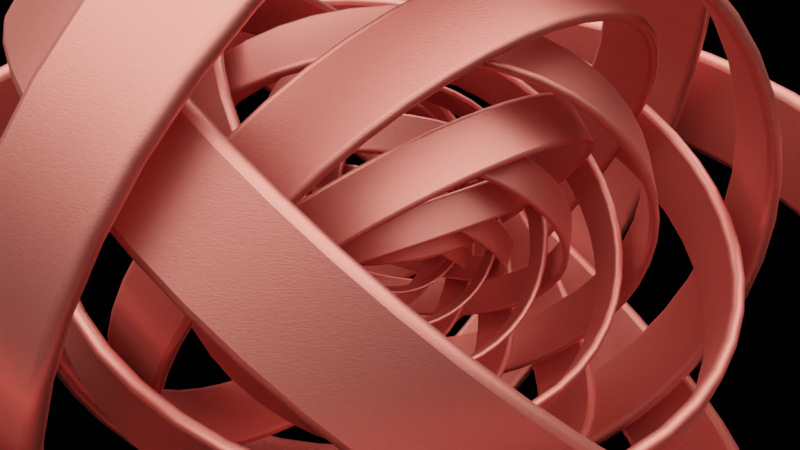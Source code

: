 # Source: Crazy.blend  (saved by Blender 2.81.16; exported with 4.5.12 LTS)
import bpy
from mathutils import Matrix  # noqa: F401  (used for matrix-valued properties, if any)

bpy.ops.wm.read_factory_settings(use_empty=True)
scene = bpy.context.scene
scene.name = 'Scene'

# ---- collections
col_collection = bpy.data.collections.new('Collection'); scene.collection.children.link(col_collection)

# ---- materials (node trees are filled in below, after node groups)
mat_material_001 = bpy.data.materials.new('Material.001')
mat_material_001.use_transparent_shadow = False

# ---- material node trees
mat_material_001.use_nodes = True; mat_material_001.node_tree.nodes.clear()
_N = mat_material_001.node_tree.nodes; _L = mat_material_001.node_tree.links
n0 = _N.new('ShaderNodeBsdfPrincipled'); n0.name = 'Principled BSDF'; n0.location = (16, 384)
n0.distribution = 'GGX'
n0.subsurface_method = 'BURLEY'
n0.inputs[0].default_value = (0.8, 0.2936, 0.2821, 1.0)
n0.inputs[1].default_value = 1.0
n0.inputs[3].default_value = 1.45
n0.inputs[27].default_value = (0.0, 0.0, 0.0, 1.0)
n0.inputs[28].default_value = 1.0
n1 = _N.new('ShaderNodeOutputMaterial'); n1.name = 'Material Output'; n1.location = (306, 346)
n2 = _N.new('ShaderNodeBump'); n2.name = 'Bump'; n2.location = (-164, -56)
n2.inputs[0].default_value = 0.03333
n2.inputs[1].default_value = 1.0
n2.inputs[2].default_value = 1.0
n3 = _N.new('ShaderNodeTexNoise'); n3.name = 'Noise Texture'; n3.location = (-358, -27)
n3.inputs[2].default_value = 26.5
n3.inputs[3].default_value = 13.2
_L.new(n0.outputs[0], n1.inputs[0])
_L.new(n2.outputs[0], n0.inputs[5])
_L.new(n3.outputs[1], n2.inputs[3])
n1.is_active_output = True

# ---- world
world_world = bpy.data.worlds.new('World'); scene.world = world_world
world_world.use_nodes = True; world_world.node_tree.nodes.clear()
_N = world_world.node_tree.nodes; _L = world_world.node_tree.links
n0 = _N.new('ShaderNodeOutputWorld'); n0.name = 'World Output'; n0.location = (300, 300)
n1 = _N.new('ShaderNodeBackground'); n1.name = 'Background'; n1.location = (10, 300)
n1.inputs[0].default_value = (0.0, 0.0, 0.0, 1.0)
_L.new(n1.outputs[0], n0.inputs[0])
n0.is_active_output = True
world_world.color = (0.05088, 0.05088, 0.05088)
world_world.use_sun_shadow = False
world_world.sun_shadow_jitter_overblur = 0.0

# ---- cameras
cam_camera_001 = bpy.data.cameras.new('Camera.001')

# ---- lights
light_sun_001 = bpy.data.lights.new('Sun.001', 'SUN')
light_sun_001.color = (1.0, 0.6692, 0.5542)
light_sun_001.transmission_factor = 0.0
light_sun_001.angle = 2.077
light_sun_001.energy = 9.08
light_sun_001.shadow_soft_size = 0.125

# ---- meshes
me_beziercircle = bpy.data.meshes.new('BezierCircle')
me_beziercircle.from_pydata([(-7.451e-09, -0.98, -0.11), (-1.118e-08, -0.9827, -0.12), (-3.725e-09, -0.99, -0.1273), (0.0, -1.0, -0.13), (7.451e-09, -1.01, -0.1273), (9.313e-09, -1.017, -0.12), (9.313e-09, -1.02, -0.11), (-0.133, -0.971, -0.11), (-0.1333, -0.9737, -0.12), (-0.1343, -0.981, -0.1273), (-0.1357, -0.9909, -0.13), (-0.137, -1.001, -0.1273), (-0.138, -1.008, -0.12), (-0.1383, -1.011, -0.11), (-0.2605, -0.945, -0.11), (-0.2612, -0.9476, -0.12), (-0.2631, -0.9546, -0.1273), (-0.2658, -0.9643, -0.13), (-0.2684, -0.9739, -0.1273), (-0.2704, -0.981, -0.12), (-0.2711, -0.9836, -0.11), (-0.3814, -0.903, -0.11), (-0.3824, -0.9054, -0.12), (-0.3853, -0.9122, -0.1273), (-0.3892, -0.9214, -0.13), (-0.3931, -0.9306, -0.1273), (-0.3959, -0.9373, -0.12), (-0.397, -0.9398, -0.11), (-0.4945, -0.8462, -0.11), (-0.4959, -0.8485, -0.12), (-0.4996, -0.8548, -0.1273), (-0.5046, -0.8634, -0.13), (-0.5097, -0.8721, -0.1273), (-0.5134, -0.8784, -0.12), (-0.5148, -0.8807, -0.11), (-0.5988, -0.7758, -0.11), (-0.6004, -0.7779, -0.12), (-0.6049, -0.7837, -0.1273), (-0.611, -0.7916, -0.13), (-0.6171, -0.7995, -0.1273), (-0.6216, -0.8053, -0.12), (-0.6232, -0.8074, -0.11), (-0.6929, -0.6929, -0.11), (-0.6948, -0.6948, -0.12), (-0.7, -0.7, -0.1273), (-0.707, -0.707, -0.13), (-0.7141, -0.7141, -0.1273), (-0.7193, -0.7193, -0.12), (-0.7212, -0.7212, -0.11), (-0.7758, -0.5988, -0.11), (-0.7779, -0.6004, -0.12), (-0.7837, -0.6049, -0.1273), (-0.7916, -0.611, -0.13), (-0.7995, -0.6171, -0.1273), (-0.8053, -0.6216, -0.12), (-0.8074, -0.6232, -0.11), (-0.8462, -0.4945, -0.11), (-0.8485, -0.4959, -0.12), (-0.8548, -0.4996, -0.1273), (-0.8634, -0.5046, -0.13), (-0.8721, -0.5097, -0.1273), (-0.8784, -0.5134, -0.12), (-0.8807, -0.5148, -0.11), (-0.903, -0.3814, -0.11), (-0.9054, -0.3824, -0.12), (-0.9122, -0.3853, -0.1273), (-0.9214, -0.3892, -0.13), (-0.9306, -0.3931, -0.1273), (-0.9373, -0.3959, -0.12), (-0.9398, -0.397, -0.11), (-0.945, -0.2605, -0.11), (-0.9476, -0.2612, -0.12), (-0.9546, -0.2631, -0.1273), (-0.9643, -0.2658, -0.13), (-0.9739, -0.2684, -0.1273), (-0.981, -0.2704, -0.12), (-0.9836, -0.2711, -0.11), (-0.971, -0.133, -0.11), (-0.9737, -0.1333, -0.12), (-0.981, -0.1343, -0.1273), (-0.9909, -0.1357, -0.13), (-1.001, -0.137, -0.1273), (-1.008, -0.138, -0.12), (-1.011, -0.1383, -0.11), (-0.98, 0.0, -0.11), (-0.9827, 0.0, -0.12), (-0.99, 0.0, -0.1273), (-1.0, 0.0, -0.13), (-1.01, 0.0, -0.1273), (-1.017, 0.0, -0.12), (-1.02, 0.0, -0.11), (-0.971, 0.133, -0.11), (-0.9737, 0.1333, -0.12), (-0.981, 0.1343, -0.1273), (-0.9909, 0.1357, -0.13), (-1.001, 0.137, -0.1273), (-1.008, 0.138, -0.12), (-1.011, 0.1383, -0.11), (-0.945, 0.2605, -0.11), (-0.9476, 0.2612, -0.12), (-0.9546, 0.2631, -0.1273), (-0.9643, 0.2658, -0.13), (-0.9739, 0.2684, -0.1273), (-0.981, 0.2704, -0.12), (-0.9836, 0.2711, -0.11), (-0.903, 0.3814, -0.11), (-0.9054, 0.3824, -0.12), (-0.9122, 0.3853, -0.1273), (-0.9214, 0.3892, -0.13), (-0.9306, 0.3931, -0.1273), (-0.9373, 0.3959, -0.12), (-0.9398, 0.397, -0.11), (-0.8462, 0.4945, -0.11), (-0.8485, 0.4959, -0.12), (-0.8548, 0.4996, -0.1273), (-0.8634, 0.5046, -0.13), (-0.8721, 0.5097, -0.1273), (-0.8784, 0.5134, -0.12), (-0.8807, 0.5148, -0.11), (-0.7758, 0.5988, -0.11), (-0.7779, 0.6004, -0.12), (-0.7837, 0.6049, -0.1273), (-0.7916, 0.611, -0.13), (-0.7995, 0.6171, -0.1273), (-0.8053, 0.6216, -0.12), (-0.8074, 0.6232, -0.11), (-0.6929, 0.6929, -0.11), (-0.6948, 0.6948, -0.12), (-0.7, 0.7, -0.1273), (-0.707, 0.707, -0.13), (-0.7141, 0.7141, -0.1273), (-0.7193, 0.7193, -0.12), (-0.7212, 0.7212, -0.11), (-0.5988, 0.7758, -0.11), (-0.6004, 0.7779, -0.12), (-0.6049, 0.7837, -0.1273), (-0.611, 0.7916, -0.13), (-0.6171, 0.7995, -0.1273), (-0.6216, 0.8053, -0.12), (-0.6232, 0.8074, -0.11), (-0.4945, 0.8462, -0.11), (-0.4959, 0.8485, -0.12), (-0.4996, 0.8548, -0.1273), (-0.5046, 0.8634, -0.13), (-0.5097, 0.8721, -0.1273), (-0.5134, 0.8784, -0.12), (-0.5148, 0.8807, -0.11), (-0.3814, 0.903, -0.11), (-0.3824, 0.9054, -0.12), (-0.3853, 0.9122, -0.1273), (-0.3892, 0.9214, -0.13), (-0.3931, 0.9306, -0.1273), (-0.3959, 0.9373, -0.12), (-0.397, 0.9398, -0.11), (-0.2605, 0.945, -0.11), (-0.2612, 0.9476, -0.12), (-0.2631, 0.9546, -0.1273), (-0.2658, 0.9643, -0.13), (-0.2684, 0.9739, -0.1273), (-0.2704, 0.981, -0.12), (-0.2711, 0.9836, -0.11), (-0.133, 0.971, -0.11), (-0.1333, 0.9737, -0.12), (-0.1343, 0.981, -0.1273), (-0.1357, 0.9909, -0.13), (-0.137, 1.001, -0.1273), (-0.138, 1.008, -0.12), (-0.1383, 1.011, -0.11), (9.313e-09, 0.98, -0.11), (7.451e-09, 0.9827, -0.12), (3.725e-09, 0.99, -0.1273), (0.0, 1.0, -0.13), (-3.725e-09, 1.01, -0.1273), (-7.451e-09, 1.017, -0.12), (-7.451e-09, 1.02, -0.11), (0.133, 0.971, -0.11), (0.1333, 0.9737, -0.12), (0.1343, 0.981, -0.1273), (0.1357, 0.9909, -0.13), (0.137, 1.001, -0.1273), (0.138, 1.008, -0.12), (0.1383, 1.011, -0.11), (0.2605, 0.945, -0.11), (0.2612, 0.9476, -0.12), (0.2631, 0.9546, -0.1273), (0.2658, 0.9643, -0.13), (0.2684, 0.9739, -0.1273), (0.2704, 0.981, -0.12), (0.2711, 0.9836, -0.11), (0.3814, 0.903, -0.11), (0.3824, 0.9054, -0.12), (0.3853, 0.9122, -0.1273), (0.3892, 0.9214, -0.13), (0.3931, 0.9306, -0.1273), (0.3959, 0.9373, -0.12), (0.397, 0.9398, -0.11), (0.4945, 0.8462, -0.11), (0.4959, 0.8485, -0.12), (0.4996, 0.8548, -0.1273), (0.5046, 0.8634, -0.13), (0.5097, 0.8721, -0.1273), (0.5134, 0.8784, -0.12), (0.5148, 0.8807, -0.11), (0.5988, 0.7758, -0.11), (0.6004, 0.7779, -0.12), (0.6049, 0.7837, -0.1273), (0.611, 0.7916, -0.13), (0.6171, 0.7995, -0.1273), (0.6216, 0.8053, -0.12), (0.6232, 0.8074, -0.11), (0.6929, 0.6929, -0.11), (0.6948, 0.6948, -0.12), (0.7, 0.7, -0.1273), (0.707, 0.707, -0.13), (0.7141, 0.7141, -0.1273), (0.7193, 0.7193, -0.12), (0.7212, 0.7212, -0.11), (0.7758, 0.5988, -0.11), (0.7779, 0.6004, -0.12), (0.7837, 0.6049, -0.1273), (0.7916, 0.611, -0.13), (0.7995, 0.6171, -0.1273), (0.8053, 0.6216, -0.12), (0.8074, 0.6232, -0.11), (0.8462, 0.4945, -0.11), (0.8485, 0.4959, -0.12), (0.8548, 0.4996, -0.1273), (0.8634, 0.5046, -0.13), (0.8721, 0.5097, -0.1273), (0.8784, 0.5134, -0.12), (0.8807, 0.5148, -0.11), (0.903, 0.3814, -0.11), (0.9054, 0.3824, -0.12), (0.9122, 0.3853, -0.1273), (0.9214, 0.3892, -0.13), (0.9306, 0.3931, -0.1273), (0.9373, 0.3959, -0.12), (0.9398, 0.397, -0.11), (0.945, 0.2605, -0.11), (0.9476, 0.2612, -0.12), (0.9546, 0.2631, -0.1273), (0.9643, 0.2658, -0.13), (0.9739, 0.2684, -0.1273), (0.981, 0.2704, -0.12), (0.9836, 0.2711, -0.11), (0.971, 0.133, -0.11), (0.9737, 0.1333, -0.12), (0.981, 0.1343, -0.1273), (0.9909, 0.1357, -0.13), (1.001, 0.137, -0.1273), (1.008, 0.138, -0.12), (1.011, 0.1383, -0.11), (0.98, -5.147e-09, -0.11), (0.9827, -1.232e-09, -0.12), (0.99, -7.11e-10, -0.1273), (1.0, 1.252e-15, -0.13), (1.01, 7.11e-10, -0.1273), (1.017, 1.232e-09, -0.12), (1.02, 5.147e-09, -0.11), (0.971, -0.133, -0.11), (0.9737, -0.1333, -0.12), (0.981, -0.1343, -0.1273), (0.9909, -0.1357, -0.13), (1.001, -0.137, -0.1273), (1.008, -0.138, -0.12), (1.011, -0.1383, -0.11), (0.945, -0.2605, -0.11), (0.9476, -0.2612, -0.12), (0.9546, -0.2631, -0.1273), (0.9643, -0.2658, -0.13), (0.9739, -0.2684, -0.1273), (0.981, -0.2704, -0.12), (0.9836, -0.2711, -0.11), (0.903, -0.3814, -0.11), (0.9054, -0.3824, -0.12), (0.9122, -0.3853, -0.1273), (0.9214, -0.3892, -0.13), (0.9306, -0.3931, -0.1273), (0.9373, -0.3959, -0.12), (0.9398, -0.397, -0.11), (0.8462, -0.4945, -0.11), (0.8485, -0.4959, -0.12), (0.8548, -0.4996, -0.1273), (0.8634, -0.5046, -0.13), (0.8721, -0.5097, -0.1273), (0.8784, -0.5134, -0.12), (0.8807, -0.5148, -0.11), (0.7758, -0.5988, -0.11), (0.7779, -0.6004, -0.12), (0.7837, -0.6049, -0.1273), (0.7916, -0.611, -0.13), (0.7995, -0.6171, -0.1273), (0.8053, -0.6216, -0.12), (0.8074, -0.6232, -0.11), (0.6929, -0.6929, -0.11), (0.6948, -0.6948, -0.12), (0.7, -0.7, -0.1273), (0.707, -0.707, -0.13), (0.7141, -0.7141, -0.1273), (0.7193, -0.7193, -0.12), (0.7212, -0.7212, -0.11), (0.5988, -0.7758, -0.11), (0.6004, -0.7779, -0.12), (0.6049, -0.7837, -0.1273), (0.611, -0.7916, -0.13), (0.6171, -0.7995, -0.1273), (0.6216, -0.8053, -0.12), (0.6232, -0.8074, -0.11), (0.4945, -0.8462, -0.11), (0.4959, -0.8485, -0.12), (0.4996, -0.8548, -0.1273), (0.5046, -0.8634, -0.13), (0.5097, -0.8721, -0.1273), (0.5134, -0.8784, -0.12), (0.5148, -0.8807, -0.11), (0.3814, -0.903, -0.11), (0.3824, -0.9054, -0.12), (0.3853, -0.9122, -0.1273), (0.3892, -0.9214, -0.13), (0.3931, -0.9306, -0.1273), (0.3959, -0.9373, -0.12), (0.397, -0.9398, -0.11), (0.2605, -0.945, -0.11), (0.2612, -0.9476, -0.12), (0.2631, -0.9546, -0.1273), (0.2658, -0.9643, -0.13), (0.2684, -0.9739, -0.1273), (0.2704, -0.981, -0.12), (0.2711, -0.9836, -0.11), (0.133, -0.971, -0.11), (0.1333, -0.9737, -0.12), (0.1343, -0.981, -0.1273), (0.1357, -0.9909, -0.13), (0.137, -1.001, -0.1273), (0.138, -1.008, -0.12), (0.1383, -1.011, -0.11), (9.313e-09, -1.02, -0.11), (7.451e-09, -1.02, 0.11), (-0.1383, -1.011, -0.11), (-0.1383, -1.011, 0.11), (-0.2711, -0.9836, -0.11), (-0.2711, -0.9836, 0.11), (-0.397, -0.9398, -0.11), (-0.397, -0.9398, 0.11), (-0.5148, -0.8807, -0.11), (-0.5148, -0.8807, 0.11), (-0.6232, -0.8074, -0.11), (-0.6232, -0.8074, 0.11), (-0.7212, -0.7212, -0.11), (-0.7212, -0.7212, 0.11), (-0.8074, -0.6232, -0.11), (-0.8074, -0.6232, 0.11), (-0.8807, -0.5148, -0.11), (-0.8807, -0.5148, 0.11), (-0.9398, -0.397, -0.11), (-0.9398, -0.397, 0.11), (-0.9836, -0.2711, -0.11), (-0.9836, -0.2711, 0.11), (-1.011, -0.1383, -0.11), (-1.011, -0.1383, 0.11), (-1.02, 0.0, -0.11), (-1.02, 0.0, 0.11), (-1.011, 0.1383, -0.11), (-1.011, 0.1383, 0.11), (-0.9836, 0.2711, -0.11), (-0.9836, 0.2711, 0.11), (-0.9398, 0.397, -0.11), (-0.9398, 0.397, 0.11), (-0.8807, 0.5148, -0.11), (-0.8807, 0.5148, 0.11), (-0.8074, 0.6232, -0.11), (-0.8074, 0.6232, 0.11), (-0.7212, 0.7212, -0.11), (-0.7212, 0.7212, 0.11), (-0.6232, 0.8074, -0.11), (-0.6232, 0.8074, 0.11), (-0.5148, 0.8807, -0.11), (-0.5148, 0.8807, 0.11), (-0.397, 0.9398, -0.11), (-0.397, 0.9398, 0.11), (-0.2711, 0.9836, -0.11), (-0.2711, 0.9836, 0.11), (-0.1383, 1.011, -0.11), (-0.1383, 1.011, 0.11), (-7.451e-09, 1.02, -0.11), (-9.313e-09, 1.02, 0.11), (0.1383, 1.011, -0.11), (0.1383, 1.011, 0.11), (0.2711, 0.9836, -0.11), (0.2711, 0.9836, 0.11), (0.397, 0.9398, -0.11), (0.397, 0.9398, 0.11), (0.5148, 0.8807, -0.11), (0.5148, 0.8807, 0.11), (0.6232, 0.8074, -0.11), (0.6232, 0.8074, 0.11), (0.7212, 0.7212, -0.11), (0.7212, 0.7212, 0.11), (0.8074, 0.6232, -0.11), (0.8074, 0.6232, 0.11), (0.8807, 0.5148, -0.11), (0.8807, 0.5148, 0.11), (0.9398, 0.397, -0.11), (0.9398, 0.397, 0.11), (0.9836, 0.2711, -0.11), (0.9836, 0.2711, 0.11), (1.011, 0.1383, -0.11), (1.011, 0.1383, 0.11), (1.02, 5.147e-09, -0.11), (1.02, 5.147e-09, 0.11), (1.011, -0.1383, -0.11), (1.011, -0.1383, 0.11), (0.9836, -0.2711, -0.11), (0.9836, -0.2711, 0.11), (0.9398, -0.397, -0.11), (0.9398, -0.397, 0.11), (0.8807, -0.5148, -0.11), (0.8807, -0.5148, 0.11), (0.8074, -0.6232, -0.11), (0.8074, -0.6232, 0.11), (0.7212, -0.7212, -0.11), (0.7212, -0.7212, 0.11), (0.6232, -0.8074, -0.11), (0.6232, -0.8074, 0.11), (0.5148, -0.8807, -0.11), (0.5148, -0.8807, 0.11), (0.397, -0.9398, -0.11), (0.397, -0.9398, 0.11), (0.2711, -0.9836, -0.11), (0.2711, -0.9836, 0.11), (0.1383, -1.011, -0.11), (0.1383, -1.011, 0.11), (-9.313e-09, -0.98, 0.11), (-7.451e-09, -0.98, -0.11), (-0.133, -0.971, 0.11), (-0.133, -0.971, -0.11), (-0.2605, -0.945, 0.11), (-0.2605, -0.945, -0.11), (-0.3814, -0.903, 0.11), (-0.3814, -0.903, -0.11), (-0.4945, -0.8462, 0.11), (-0.4945, -0.8462, -0.11), (-0.5988, -0.7758, 0.11), (-0.5988, -0.7758, -0.11), (-0.6929, -0.6929, 0.11), (-0.6929, -0.6929, -0.11), (-0.7758, -0.5988, 0.11), (-0.7758, -0.5988, -0.11), (-0.8462, -0.4945, 0.11), (-0.8462, -0.4945, -0.11), (-0.903, -0.3814, 0.11), (-0.903, -0.3814, -0.11), (-0.945, -0.2605, 0.11), (-0.945, -0.2605, -0.11), (-0.971, -0.133, 0.11), (-0.971, -0.133, -0.11), (-0.98, 0.0, 0.11), (-0.98, 0.0, -0.11), (-0.971, 0.133, 0.11), (-0.971, 0.133, -0.11), (-0.945, 0.2605, 0.11), (-0.945, 0.2605, -0.11), (-0.903, 0.3814, 0.11), (-0.903, 0.3814, -0.11), (-0.8462, 0.4945, 0.11), (-0.8462, 0.4945, -0.11), (-0.7758, 0.5988, 0.11), (-0.7758, 0.5988, -0.11), (-0.6929, 0.6929, 0.11), (-0.6929, 0.6929, -0.11), (-0.5988, 0.7758, 0.11), (-0.5988, 0.7758, -0.11), (-0.4945, 0.8462, 0.11), (-0.4945, 0.8462, -0.11), (-0.3814, 0.903, 0.11), (-0.3814, 0.903, -0.11), (-0.2605, 0.945, 0.11), (-0.2605, 0.945, -0.11), (-0.133, 0.971, 0.11), (-0.133, 0.971, -0.11), (7.451e-09, 0.98, 0.11), (9.313e-09, 0.98, -0.11), (0.133, 0.971, 0.11), (0.133, 0.971, -0.11), (0.2605, 0.945, 0.11), (0.2605, 0.945, -0.11), (0.3814, 0.903, 0.11), (0.3814, 0.903, -0.11), (0.4945, 0.8462, 0.11), (0.4945, 0.8462, -0.11), (0.5988, 0.7758, 0.11), (0.5988, 0.7758, -0.11), (0.6929, 0.6929, 0.11), (0.6929, 0.6929, -0.11), (0.7758, 0.5988, 0.11), (0.7758, 0.5988, -0.11), (0.8462, 0.4945, 0.11), (0.8462, 0.4945, -0.11), (0.903, 0.3814, 0.11), (0.903, 0.3814, -0.11), (0.945, 0.2605, 0.11), (0.945, 0.2605, -0.11), (0.971, 0.133, 0.11), (0.971, 0.133, -0.11), (0.98, -5.147e-09, 0.11), (0.98, -5.147e-09, -0.11), (0.971, -0.133, 0.11), (0.971, -0.133, -0.11), (0.945, -0.2605, 0.11), (0.945, -0.2605, -0.11), (0.903, -0.3814, 0.11), (0.903, -0.3814, -0.11), (0.8462, -0.4945, 0.11), (0.8462, -0.4945, -0.11), (0.7758, -0.5988, 0.11), (0.7758, -0.5988, -0.11), (0.6929, -0.6929, 0.11), (0.6929, -0.6929, -0.11), (0.5988, -0.7758, 0.11), (0.5988, -0.7758, -0.11), (0.4945, -0.8462, 0.11), (0.4945, -0.8462, -0.11), (0.3814, -0.903, 0.11), (0.3814, -0.903, -0.11), (0.2605, -0.945, 0.11), (0.2605, -0.945, -0.11), (0.133, -0.971, 0.11), (0.133, -0.971, -0.11), (7.451e-09, -1.02, 0.11), (1.118e-08, -1.017, 0.12), (7.451e-09, -1.01, 0.1273), (0.0, -1.0, 0.13), (-3.725e-09, -0.99, 0.1273), (-9.313e-09, -0.9827, 0.12), (-9.313e-09, -0.98, 0.11), (-0.1383, -1.011, 0.11), (-0.138, -1.008, 0.12), (-0.137, -1.001, 0.1273), (-0.1357, -0.9909, 0.13), (-0.1343, -0.981, 0.1273), (-0.1333, -0.9737, 0.12), (-0.133, -0.971, 0.11), (-0.2711, -0.9836, 0.11), (-0.2704, -0.981, 0.12), (-0.2684, -0.9739, 0.1273), (-0.2658, -0.9643, 0.13), (-0.2631, -0.9546, 0.1273), (-0.2612, -0.9476, 0.12), (-0.2605, -0.945, 0.11), (-0.397, -0.9398, 0.11), (-0.3959, -0.9373, 0.12), (-0.3931, -0.9306, 0.1273), (-0.3892, -0.9214, 0.13), (-0.3853, -0.9122, 0.1273), (-0.3824, -0.9054, 0.12), (-0.3814, -0.903, 0.11), (-0.5148, -0.8807, 0.11), (-0.5134, -0.8784, 0.12), (-0.5097, -0.8721, 0.1273), (-0.5046, -0.8634, 0.13), (-0.4996, -0.8548, 0.1273), (-0.4959, -0.8485, 0.12), (-0.4945, -0.8462, 0.11), (-0.6232, -0.8074, 0.11), (-0.6216, -0.8053, 0.12), (-0.6171, -0.7995, 0.1273), (-0.611, -0.7916, 0.13), (-0.6049, -0.7837, 0.1273), (-0.6004, -0.7779, 0.12), (-0.5988, -0.7758, 0.11), (-0.7212, -0.7212, 0.11), (-0.7193, -0.7193, 0.12), (-0.7141, -0.7141, 0.1273), (-0.707, -0.707, 0.13), (-0.7, -0.7, 0.1273), (-0.6948, -0.6948, 0.12), (-0.6929, -0.6929, 0.11), (-0.8074, -0.6232, 0.11), (-0.8053, -0.6216, 0.12), (-0.7995, -0.6171, 0.1273), (-0.7916, -0.611, 0.13), (-0.7837, -0.6049, 0.1273), (-0.7779, -0.6004, 0.12), (-0.7758, -0.5988, 0.11), (-0.8807, -0.5148, 0.11), (-0.8784, -0.5134, 0.12), (-0.8721, -0.5097, 0.1273), (-0.8634, -0.5046, 0.13), (-0.8548, -0.4996, 0.1273), (-0.8485, -0.4959, 0.12), (-0.8462, -0.4945, 0.11), (-0.9398, -0.397, 0.11), (-0.9373, -0.3959, 0.12), (-0.9306, -0.3931, 0.1273), (-0.9214, -0.3892, 0.13), (-0.9122, -0.3853, 0.1273), (-0.9054, -0.3824, 0.12), (-0.903, -0.3814, 0.11), (-0.9836, -0.2711, 0.11), (-0.981, -0.2704, 0.12), (-0.9739, -0.2684, 0.1273), (-0.9643, -0.2658, 0.13), (-0.9546, -0.2631, 0.1273), (-0.9476, -0.2612, 0.12), (-0.945, -0.2605, 0.11), (-1.011, -0.1383, 0.11), (-1.008, -0.138, 0.12), (-1.001, -0.137, 0.1273), (-0.9909, -0.1357, 0.13), (-0.981, -0.1343, 0.1273), (-0.9737, -0.1333, 0.12), (-0.971, -0.133, 0.11), (-1.02, 0.0, 0.11), (-1.017, 0.0, 0.12), (-1.01, 0.0, 0.1273), (-1.0, 0.0, 0.13), (-0.99, 0.0, 0.1273), (-0.9827, 0.0, 0.12), (-0.98, 0.0, 0.11), (-1.011, 0.1383, 0.11), (-1.008, 0.138, 0.12), (-1.001, 0.137, 0.1273), (-0.9909, 0.1357, 0.13), (-0.981, 0.1343, 0.1273), (-0.9737, 0.1333, 0.12), (-0.971, 0.133, 0.11), (-0.9836, 0.2711, 0.11), (-0.981, 0.2704, 0.12), (-0.9739, 0.2684, 0.1273), (-0.9643, 0.2658, 0.13), (-0.9546, 0.2631, 0.1273), (-0.9476, 0.2612, 0.12), (-0.945, 0.2605, 0.11), (-0.9398, 0.397, 0.11), (-0.9373, 0.3959, 0.12), (-0.9306, 0.3931, 0.1273), (-0.9214, 0.3892, 0.13), (-0.9122, 0.3853, 0.1273), (-0.9054, 0.3824, 0.12), (-0.903, 0.3814, 0.11), (-0.8807, 0.5148, 0.11), (-0.8784, 0.5134, 0.12), (-0.8721, 0.5097, 0.1273), (-0.8634, 0.5046, 0.13), (-0.8548, 0.4996, 0.1273), (-0.8485, 0.4959, 0.12), (-0.8462, 0.4945, 0.11), (-0.8074, 0.6232, 0.11), (-0.8053, 0.6216, 0.12), (-0.7995, 0.6171, 0.1273), (-0.7916, 0.611, 0.13), (-0.7837, 0.6049, 0.1273), (-0.7779, 0.6004, 0.12), (-0.7758, 0.5988, 0.11), (-0.7212, 0.7212, 0.11), (-0.7193, 0.7193, 0.12), (-0.7141, 0.7141, 0.1273), (-0.707, 0.707, 0.13), (-0.7, 0.7, 0.1273), (-0.6948, 0.6948, 0.12), (-0.6929, 0.6929, 0.11), (-0.6232, 0.8074, 0.11), (-0.6216, 0.8053, 0.12), (-0.6171, 0.7995, 0.1273), (-0.611, 0.7916, 0.13), (-0.6049, 0.7837, 0.1273), (-0.6004, 0.7779, 0.12), (-0.5988, 0.7758, 0.11), (-0.5148, 0.8807, 0.11), (-0.5134, 0.8784, 0.12), (-0.5097, 0.8721, 0.1273), (-0.5046, 0.8634, 0.13), (-0.4996, 0.8548, 0.1273), (-0.4959, 0.8485, 0.12), (-0.4945, 0.8462, 0.11), (-0.397, 0.9398, 0.11), (-0.3959, 0.9373, 0.12), (-0.3931, 0.9306, 0.1273), (-0.3892, 0.9214, 0.13), (-0.3853, 0.9122, 0.1273), (-0.3824, 0.9054, 0.12), (-0.3814, 0.903, 0.11), (-0.2711, 0.9836, 0.11), (-0.2704, 0.981, 0.12), (-0.2684, 0.9739, 0.1273), (-0.2658, 0.9643, 0.13), (-0.2631, 0.9546, 0.1273), (-0.2612, 0.9476, 0.12), (-0.2605, 0.945, 0.11), (-0.1383, 1.011, 0.11), (-0.138, 1.008, 0.12), (-0.137, 1.001, 0.1273), (-0.1357, 0.9909, 0.13), (-0.1343, 0.981, 0.1273), (-0.1333, 0.9737, 0.12), (-0.133, 0.971, 0.11), (-9.313e-09, 1.02, 0.11), (-7.451e-09, 1.017, 0.12), (-5.588e-09, 1.01, 0.1273), (0.0, 1.0, 0.13), (3.725e-09, 0.99, 0.1273), (7.451e-09, 0.9827, 0.12), (7.451e-09, 0.98, 0.11), (0.1383, 1.011, 0.11), (0.138, 1.008, 0.12), (0.137, 1.001, 0.1273), (0.1357, 0.9909, 0.13), (0.1343, 0.981, 0.1273), (0.1333, 0.9737, 0.12), (0.133, 0.971, 0.11), (0.2711, 0.9836, 0.11), (0.2704, 0.981, 0.12), (0.2684, 0.9739, 0.1273), (0.2658, 0.9643, 0.13), (0.2631, 0.9546, 0.1273), (0.2612, 0.9476, 0.12), (0.2605, 0.945, 0.11), (0.397, 0.9398, 0.11), (0.3959, 0.9373, 0.12), (0.3931, 0.9306, 0.1273), (0.3892, 0.9214, 0.13), (0.3853, 0.9122, 0.1273), (0.3824, 0.9054, 0.12), (0.3814, 0.903, 0.11), (0.5148, 0.8807, 0.11), (0.5134, 0.8784, 0.12), (0.5097, 0.8721, 0.1273), (0.5046, 0.8634, 0.13), (0.4996, 0.8548, 0.1273), (0.4959, 0.8485, 0.12), (0.4945, 0.8462, 0.11), (0.6232, 0.8074, 0.11), (0.6216, 0.8053, 0.12), (0.6171, 0.7995, 0.1273), (0.611, 0.7916, 0.13), (0.6049, 0.7837, 0.1273), (0.6004, 0.7779, 0.12), (0.5988, 0.7758, 0.11), (0.7212, 0.7212, 0.11), (0.7193, 0.7193, 0.12), (0.7141, 0.7141, 0.1273), (0.707, 0.707, 0.13), (0.7, 0.7, 0.1273), (0.6948, 0.6948, 0.12), (0.6929, 0.6929, 0.11), (0.8074, 0.6232, 0.11), (0.8053, 0.6216, 0.12), (0.7995, 0.6171, 0.1273), (0.7916, 0.611, 0.13), (0.7837, 0.6049, 0.1273), (0.7779, 0.6004, 0.12), (0.7758, 0.5988, 0.11), (0.8807, 0.5148, 0.11), (0.8784, 0.5134, 0.12), (0.8721, 0.5097, 0.1273), (0.8634, 0.5046, 0.13), (0.8548, 0.4996, 0.1273), (0.8485, 0.4959, 0.12), (0.8462, 0.4945, 0.11), (0.9398, 0.397, 0.11), (0.9373, 0.3959, 0.12), (0.9306, 0.3931, 0.1273), (0.9214, 0.3892, 0.13), (0.9122, 0.3853, 0.1273), (0.9054, 0.3824, 0.12), (0.903, 0.3814, 0.11), (0.9836, 0.2711, 0.11), (0.981, 0.2704, 0.12), (0.9739, 0.2684, 0.1273), (0.9643, 0.2658, 0.13), (0.9546, 0.2631, 0.1273), (0.9476, 0.2612, 0.12), (0.945, 0.2605, 0.11), (1.011, 0.1383, 0.11), (1.008, 0.138, 0.12), (1.001, 0.137, 0.1273), (0.9909, 0.1357, 0.13), (0.981, 0.1343, 0.1273), (0.9737, 0.1333, 0.12), (0.971, 0.133, 0.11), (1.02, 5.147e-09, 0.11), (1.017, 1.232e-09, 0.12), (1.01, 7.11e-10, 0.1273), (1.0, -1.377e-15, 0.13), (0.99, -7.11e-10, 0.1273), (0.9827, -1.232e-09, 0.12), (0.98, -5.147e-09, 0.11), (1.011, -0.1383, 0.11), (1.008, -0.138, 0.12), (1.001, -0.137, 0.1273), (0.9909, -0.1357, 0.13), (0.981, -0.1343, 0.1273), (0.9737, -0.1333, 0.12), (0.971, -0.133, 0.11), (0.9836, -0.2711, 0.11), (0.981, -0.2704, 0.12), (0.9739, -0.2684, 0.1273), (0.9643, -0.2658, 0.13), (0.9546, -0.2631, 0.1273), (0.9476, -0.2612, 0.12), (0.945, -0.2605, 0.11), (0.9398, -0.397, 0.11), (0.9373, -0.3959, 0.12), (0.9306, -0.3931, 0.1273), (0.9214, -0.3892, 0.13), (0.9122, -0.3853, 0.1273), (0.9054, -0.3824, 0.12), (0.903, -0.3814, 0.11), (0.8807, -0.5148, 0.11), (0.8784, -0.5134, 0.12), (0.8721, -0.5097, 0.1273), (0.8634, -0.5046, 0.13), (0.8548, -0.4996, 0.1273), (0.8485, -0.4959, 0.12), (0.8462, -0.4945, 0.11), (0.8074, -0.6232, 0.11), (0.8053, -0.6216, 0.12), (0.7995, -0.6171, 0.1273), (0.7916, -0.611, 0.13), (0.7837, -0.6049, 0.1273), (0.7779, -0.6004, 0.12), (0.7758, -0.5988, 0.11), (0.7212, -0.7212, 0.11), (0.7193, -0.7193, 0.12), (0.7141, -0.7141, 0.1273), (0.707, -0.707, 0.13), (0.7, -0.7, 0.1273), (0.6948, -0.6948, 0.12), (0.6929, -0.6929, 0.11), (0.6232, -0.8074, 0.11), (0.6216, -0.8053, 0.12), (0.6171, -0.7995, 0.1273), (0.611, -0.7916, 0.13), (0.6049, -0.7837, 0.1273), (0.6004, -0.7779, 0.12), (0.5988, -0.7758, 0.11), (0.5148, -0.8807, 0.11), (0.5134, -0.8784, 0.12), (0.5097, -0.8721, 0.1273), (0.5046, -0.8634, 0.13), (0.4996, -0.8548, 0.1273), (0.4959, -0.8485, 0.12), (0.4945, -0.8462, 0.11), (0.397, -0.9398, 0.11), (0.3959, -0.9373, 0.12), (0.3931, -0.9306, 0.1273), (0.3892, -0.9214, 0.13), (0.3853, -0.9122, 0.1273), (0.3824, -0.9054, 0.12), (0.3814, -0.903, 0.11), (0.2711, -0.9836, 0.11), (0.2704, -0.981, 0.12), (0.2684, -0.9739, 0.1273), (0.2658, -0.9643, 0.13), (0.2631, -0.9546, 0.1273), (0.2612, -0.9476, 0.12), (0.2605, -0.945, 0.11), (0.1383, -1.011, 0.11), (0.138, -1.008, 0.12), (0.137, -1.001, 0.1273), (0.1357, -0.9909, 0.13), (0.1343, -0.981, 0.1273), (0.1333, -0.9737, 0.12), (0.133, -0.971, 0.11)], [], [(1, 8, 7, 0), (2, 9, 8, 1), (3, 10, 9, 2), (4, 11, 10, 3), (5, 12, 11, 4), (6, 13, 12, 5), (8, 15, 14, 7), (9, 16, 15, 8), (10, 17, 16, 9), (11, 18, 17, 10), (12, 19, 18, 11), (13, 20, 19, 12), (15, 22, 21, 14), (16, 23, 22, 15), (17, 24, 23, 16), (18, 25, 24, 17), (19, 26, 25, 18), (20, 27, 26, 19), (22, 29, 28, 21), (23, 30, 29, 22), (24, 31, 30, 23), (25, 32, 31, 24), (26, 33, 32, 25), (27, 34, 33, 26), (29, 36, 35, 28), (30, 37, 36, 29), (31, 38, 37, 30), (32, 39, 38, 31), (33, 40, 39, 32), (34, 41, 40, 33), (36, 43, 42, 35), (37, 44, 43, 36), (38, 45, 44, 37), (39, 46, 45, 38), (40, 47, 46, 39), (41, 48, 47, 40), (43, 50, 49, 42), (44, 51, 50, 43), (45, 52, 51, 44), (46, 53, 52, 45), (47, 54, 53, 46), (48, 55, 54, 47), (50, 57, 56, 49), (51, 58, 57, 50), (52, 59, 58, 51), (53, 60, 59, 52), (54, 61, 60, 53), (55, 62, 61, 54), (57, 64, 63, 56), (58, 65, 64, 57), (59, 66, 65, 58), (60, 67, 66, 59), (61, 68, 67, 60), (62, 69, 68, 61), (64, 71, 70, 63), (65, 72, 71, 64), (66, 73, 72, 65), (67, 74, 73, 66), (68, 75, 74, 67), (69, 76, 75, 68), (71, 78, 77, 70), (72, 79, 78, 71), (73, 80, 79, 72), (74, 81, 80, 73), (75, 82, 81, 74), (76, 83, 82, 75), (78, 85, 84, 77), (79, 86, 85, 78), (80, 87, 86, 79), (81, 88, 87, 80), (82, 89, 88, 81), (83, 90, 89, 82), (85, 92, 91, 84), (86, 93, 92, 85), (87, 94, 93, 86), (88, 95, 94, 87), (89, 96, 95, 88), (90, 97, 96, 89), (92, 99, 98, 91), (93, 100, 99, 92), (94, 101, 100, 93), (95, 102, 101, 94), (96, 103, 102, 95), (97, 104, 103, 96), (99, 106, 105, 98), (100, 107, 106, 99), (101, 108, 107, 100), (102, 109, 108, 101), (103, 110, 109, 102), (104, 111, 110, 103), (106, 113, 112, 105), (107, 114, 113, 106), (108, 115, 114, 107), (109, 116, 115, 108), (110, 117, 116, 109), (111, 118, 117, 110), (113, 120, 119, 112), (114, 121, 120, 113), (115, 122, 121, 114), (116, 123, 122, 115), (117, 124, 123, 116), (118, 125, 124, 117), (120, 127, 126, 119), (121, 128, 127, 120), (122, 129, 128, 121), (123, 130, 129, 122), (124, 131, 130, 123), (125, 132, 131, 124), (127, 134, 133, 126), (128, 135, 134, 127), (129, 136, 135, 128), (130, 137, 136, 129), (131, 138, 137, 130), (132, 139, 138, 131), (134, 141, 140, 133), (135, 142, 141, 134), (136, 143, 142, 135), (137, 144, 143, 136), (138, 145, 144, 137), (139, 146, 145, 138), (141, 148, 147, 140), (142, 149, 148, 141), (143, 150, 149, 142), (144, 151, 150, 143), (145, 152, 151, 144), (146, 153, 152, 145), (148, 155, 154, 147), (149, 156, 155, 148), (150, 157, 156, 149), (151, 158, 157, 150), (152, 159, 158, 151), (153, 160, 159, 152), (155, 162, 161, 154), (156, 163, 162, 155), (157, 164, 163, 156), (158, 165, 164, 157), (159, 166, 165, 158), (160, 167, 166, 159), (162, 169, 168, 161), (163, 170, 169, 162), (164, 171, 170, 163), (165, 172, 171, 164), (166, 173, 172, 165), (167, 174, 173, 166), (169, 176, 175, 168), (170, 177, 176, 169), (171, 178, 177, 170), (172, 179, 178, 171), (173, 180, 179, 172), (174, 181, 180, 173), (176, 183, 182, 175), (177, 184, 183, 176), (178, 185, 184, 177), (179, 186, 185, 178), (180, 187, 186, 179), (181, 188, 187, 180), (183, 190, 189, 182), (184, 191, 190, 183), (185, 192, 191, 184), (186, 193, 192, 185), (187, 194, 193, 186), (188, 195, 194, 187), (190, 197, 196, 189), (191, 198, 197, 190), (192, 199, 198, 191), (193, 200, 199, 192), (194, 201, 200, 193), (195, 202, 201, 194), (197, 204, 203, 196), (198, 205, 204, 197), (199, 206, 205, 198), (200, 207, 206, 199), (201, 208, 207, 200), (202, 209, 208, 201), (204, 211, 210, 203), (205, 212, 211, 204), (206, 213, 212, 205), (207, 214, 213, 206), (208, 215, 214, 207), (209, 216, 215, 208), (211, 218, 217, 210), (212, 219, 218, 211), (213, 220, 219, 212), (214, 221, 220, 213), (215, 222, 221, 214), (216, 223, 222, 215), (218, 225, 224, 217), (219, 226, 225, 218), (220, 227, 226, 219), (221, 228, 227, 220), (222, 229, 228, 221), (223, 230, 229, 222), (225, 232, 231, 224), (226, 233, 232, 225), (227, 234, 233, 226), (228, 235, 234, 227), (229, 236, 235, 228), (230, 237, 236, 229), (232, 239, 238, 231), (233, 240, 239, 232), (234, 241, 240, 233), (235, 242, 241, 234), (236, 243, 242, 235), (237, 244, 243, 236), (239, 246, 245, 238), (240, 247, 246, 239), (241, 248, 247, 240), (242, 249, 248, 241), (243, 250, 249, 242), (244, 251, 250, 243), (246, 253, 252, 245), (247, 254, 253, 246), (248, 255, 254, 247), (249, 256, 255, 248), (250, 257, 256, 249), (251, 258, 257, 250), (253, 260, 259, 252), (254, 261, 260, 253), (255, 262, 261, 254), (256, 263, 262, 255), (257, 264, 263, 256), (258, 265, 264, 257), (260, 267, 266, 259), (261, 268, 267, 260), (262, 269, 268, 261), (263, 270, 269, 262), (264, 271, 270, 263), (265, 272, 271, 264), (267, 274, 273, 266), (268, 275, 274, 267), (269, 276, 275, 268), (270, 277, 276, 269), (271, 278, 277, 270), (272, 279, 278, 271), (274, 281, 280, 273), (275, 282, 281, 274), (276, 283, 282, 275), (277, 284, 283, 276), (278, 285, 284, 277), (279, 286, 285, 278), (281, 288, 287, 280), (282, 289, 288, 281), (283, 290, 289, 282), (284, 291, 290, 283), (285, 292, 291, 284), (286, 293, 292, 285), (288, 295, 294, 287), (289, 296, 295, 288), (290, 297, 296, 289), (291, 298, 297, 290), (292, 299, 298, 291), (293, 300, 299, 292), (295, 302, 301, 294), (296, 303, 302, 295), (297, 304, 303, 296), (298, 305, 304, 297), (299, 306, 305, 298), (300, 307, 306, 299), (302, 309, 308, 301), (303, 310, 309, 302), (304, 311, 310, 303), (305, 312, 311, 304), (306, 313, 312, 305), (307, 314, 313, 306), (309, 316, 315, 308), (310, 317, 316, 309), (311, 318, 317, 310), (312, 319, 318, 311), (313, 320, 319, 312), (314, 321, 320, 313), (316, 323, 322, 315), (317, 324, 323, 316), (318, 325, 324, 317), (319, 326, 325, 318), (320, 327, 326, 319), (321, 328, 327, 320), (323, 330, 329, 322), (324, 331, 330, 323), (325, 332, 331, 324), (326, 333, 332, 325), (327, 334, 333, 326), (328, 335, 334, 327), (330, 1, 0, 329), (331, 2, 1, 330), (332, 3, 2, 331), (333, 4, 3, 332), (334, 5, 4, 333), (335, 6, 5, 334), (337, 339, 338, 336), (339, 341, 340, 338), (341, 343, 342, 340), (343, 345, 344, 342), (345, 347, 346, 344), (347, 349, 348, 346), (349, 351, 350, 348), (351, 353, 352, 350), (353, 355, 354, 352), (355, 357, 356, 354), (357, 359, 358, 356), (359, 361, 360, 358), (361, 363, 362, 360), (363, 365, 364, 362), (365, 367, 366, 364), (367, 369, 368, 366), (369, 371, 370, 368), (371, 373, 372, 370), (373, 375, 374, 372), (375, 377, 376, 374), (377, 379, 378, 376), (379, 381, 380, 378), (381, 383, 382, 380), (383, 385, 384, 382), (385, 387, 386, 384), (387, 389, 388, 386), (389, 391, 390, 388), (391, 393, 392, 390), (393, 395, 394, 392), (395, 397, 396, 394), (397, 399, 398, 396), (399, 401, 400, 398), (401, 403, 402, 400), (403, 405, 404, 402), (405, 407, 406, 404), (407, 409, 408, 406), (409, 411, 410, 408), (411, 413, 412, 410), (413, 415, 414, 412), (415, 417, 416, 414), (417, 419, 418, 416), (419, 421, 420, 418), (421, 423, 422, 420), (423, 425, 424, 422), (425, 427, 426, 424), (427, 429, 428, 426), (429, 431, 430, 428), (431, 337, 336, 430), (433, 435, 434, 432), (435, 437, 436, 434), (437, 439, 438, 436), (439, 441, 440, 438), (441, 443, 442, 440), (443, 445, 444, 442), (445, 447, 446, 444), (447, 449, 448, 446), (449, 451, 450, 448), (451, 453, 452, 450), (453, 455, 454, 452), (455, 457, 456, 454), (457, 459, 458, 456), (459, 461, 460, 458), (461, 463, 462, 460), (463, 465, 464, 462), (465, 467, 466, 464), (467, 469, 468, 466), (469, 471, 470, 468), (471, 473, 472, 470), (473, 475, 474, 472), (475, 477, 476, 474), (477, 479, 478, 476), (479, 481, 480, 478), (481, 483, 482, 480), (483, 485, 484, 482), (485, 487, 486, 484), (487, 489, 488, 486), (489, 491, 490, 488), (491, 493, 492, 490), (493, 495, 494, 492), (495, 497, 496, 494), (497, 499, 498, 496), (499, 501, 500, 498), (501, 503, 502, 500), (503, 505, 504, 502), (505, 507, 506, 504), (507, 509, 508, 506), (509, 511, 510, 508), (511, 513, 512, 510), (513, 515, 514, 512), (515, 517, 516, 514), (517, 519, 518, 516), (519, 521, 520, 518), (521, 523, 522, 520), (523, 525, 524, 522), (525, 527, 526, 524), (527, 433, 432, 526), (529, 536, 535, 528), (530, 537, 536, 529), (531, 538, 537, 530), (532, 539, 538, 531), (533, 540, 539, 532), (534, 541, 540, 533), (536, 543, 542, 535), (537, 544, 543, 536), (538, 545, 544, 537), (539, 546, 545, 538), (540, 547, 546, 539), (541, 548, 547, 540), (543, 550, 549, 542), (544, 551, 550, 543), (545, 552, 551, 544), (546, 553, 552, 545), (547, 554, 553, 546), (548, 555, 554, 547), (550, 557, 556, 549), (551, 558, 557, 550), (552, 559, 558, 551), (553, 560, 559, 552), (554, 561, 560, 553), (555, 562, 561, 554), (557, 564, 563, 556), (558, 565, 564, 557), (559, 566, 565, 558), (560, 567, 566, 559), (561, 568, 567, 560), (562, 569, 568, 561), (564, 571, 570, 563), (565, 572, 571, 564), (566, 573, 572, 565), (567, 574, 573, 566), (568, 575, 574, 567), (569, 576, 575, 568), (571, 578, 577, 570), (572, 579, 578, 571), (573, 580, 579, 572), (574, 581, 580, 573), (575, 582, 581, 574), (576, 583, 582, 575), (578, 585, 584, 577), (579, 586, 585, 578), (580, 587, 586, 579), (581, 588, 587, 580), (582, 589, 588, 581), (583, 590, 589, 582), (585, 592, 591, 584), (586, 593, 592, 585), (587, 594, 593, 586), (588, 595, 594, 587), (589, 596, 595, 588), (590, 597, 596, 589), (592, 599, 598, 591), (593, 600, 599, 592), (594, 601, 600, 593), (595, 602, 601, 594), (596, 603, 602, 595), (597, 604, 603, 596), (599, 606, 605, 598), (600, 607, 606, 599), (601, 608, 607, 600), (602, 609, 608, 601), (603, 610, 609, 602), (604, 611, 610, 603), (606, 613, 612, 605), (607, 614, 613, 606), (608, 615, 614, 607), (609, 616, 615, 608), (610, 617, 616, 609), (611, 618, 617, 610), (613, 620, 619, 612), (614, 621, 620, 613), (615, 622, 621, 614), (616, 623, 622, 615), (617, 624, 623, 616), (618, 625, 624, 617), (620, 627, 626, 619), (621, 628, 627, 620), (622, 629, 628, 621), (623, 630, 629, 622), (624, 631, 630, 623), (625, 632, 631, 624), (627, 634, 633, 626), (628, 635, 634, 627), (629, 636, 635, 628), (630, 637, 636, 629), (631, 638, 637, 630), (632, 639, 638, 631), (634, 641, 640, 633), (635, 642, 641, 634), (636, 643, 642, 635), (637, 644, 643, 636), (638, 645, 644, 637), (639, 646, 645, 638), (641, 648, 647, 640), (642, 649, 648, 641), (643, 650, 649, 642), (644, 651, 650, 643), (645, 652, 651, 644), (646, 653, 652, 645), (648, 655, 654, 647), (649, 656, 655, 648), (650, 657, 656, 649), (651, 658, 657, 650), (652, 659, 658, 651), (653, 660, 659, 652), (655, 662, 661, 654), (656, 663, 662, 655), (657, 664, 663, 656), (658, 665, 664, 657), (659, 666, 665, 658), (660, 667, 666, 659), (662, 669, 668, 661), (663, 670, 669, 662), (664, 671, 670, 663), (665, 672, 671, 664), (666, 673, 672, 665), (667, 674, 673, 666), (669, 676, 675, 668), (670, 677, 676, 669), (671, 678, 677, 670), (672, 679, 678, 671), (673, 680, 679, 672), (674, 681, 680, 673), (676, 683, 682, 675), (677, 684, 683, 676), (678, 685, 684, 677), (679, 686, 685, 678), (680, 687, 686, 679), (681, 688, 687, 680), (683, 690, 689, 682), (684, 691, 690, 683), (685, 692, 691, 684), (686, 693, 692, 685), (687, 694, 693, 686), (688, 695, 694, 687), (690, 697, 696, 689), (691, 698, 697, 690), (692, 699, 698, 691), (693, 700, 699, 692), (694, 701, 700, 693), (695, 702, 701, 694), (697, 704, 703, 696), (698, 705, 704, 697), (699, 706, 705, 698), (700, 707, 706, 699), (701, 708, 707, 700), (702, 709, 708, 701), (704, 711, 710, 703), (705, 712, 711, 704), (706, 713, 712, 705), (707, 714, 713, 706), (708, 715, 714, 707), (709, 716, 715, 708), (711, 718, 717, 710), (712, 719, 718, 711), (713, 720, 719, 712), (714, 721, 720, 713), (715, 722, 721, 714), (716, 723, 722, 715), (718, 725, 724, 717), (719, 726, 725, 718), (720, 727, 726, 719), (721, 728, 727, 720), (722, 729, 728, 721), (723, 730, 729, 722), (725, 732, 731, 724), (726, 733, 732, 725), (727, 734, 733, 726), (728, 735, 734, 727), (729, 736, 735, 728), (730, 737, 736, 729), (732, 739, 738, 731), (733, 740, 739, 732), (734, 741, 740, 733), (735, 742, 741, 734), (736, 743, 742, 735), (737, 744, 743, 736), (739, 746, 745, 738), (740, 747, 746, 739), (741, 748, 747, 740), (742, 749, 748, 741), (743, 750, 749, 742), (744, 751, 750, 743), (746, 753, 752, 745), (747, 754, 753, 746), (748, 755, 754, 747), (749, 756, 755, 748), (750, 757, 756, 749), (751, 758, 757, 750), (753, 760, 759, 752), (754, 761, 760, 753), (755, 762, 761, 754), (756, 763, 762, 755), (757, 764, 763, 756), (758, 765, 764, 757), (760, 767, 766, 759), (761, 768, 767, 760), (762, 769, 768, 761), (763, 770, 769, 762), (764, 771, 770, 763), (765, 772, 771, 764), (767, 774, 773, 766), (768, 775, 774, 767), (769, 776, 775, 768), (770, 777, 776, 769), (771, 778, 777, 770), (772, 779, 778, 771), (774, 781, 780, 773), (775, 782, 781, 774), (776, 783, 782, 775), (777, 784, 783, 776), (778, 785, 784, 777), (779, 786, 785, 778), (781, 788, 787, 780), (782, 789, 788, 781), (783, 790, 789, 782), (784, 791, 790, 783), (785, 792, 791, 784), (786, 793, 792, 785), (788, 795, 794, 787), (789, 796, 795, 788), (790, 797, 796, 789), (791, 798, 797, 790), (792, 799, 798, 791), (793, 800, 799, 792), (795, 802, 801, 794), (796, 803, 802, 795), (797, 804, 803, 796), (798, 805, 804, 797), (799, 806, 805, 798), (800, 807, 806, 799), (802, 809, 808, 801), (803, 810, 809, 802), (804, 811, 810, 803), (805, 812, 811, 804), (806, 813, 812, 805), (807, 814, 813, 806), (809, 816, 815, 808), (810, 817, 816, 809), (811, 818, 817, 810), (812, 819, 818, 811), (813, 820, 819, 812), (814, 821, 820, 813), (816, 823, 822, 815), (817, 824, 823, 816), (818, 825, 824, 817), (819, 826, 825, 818), (820, 827, 826, 819), (821, 828, 827, 820), (823, 830, 829, 822), (824, 831, 830, 823), (825, 832, 831, 824), (826, 833, 832, 825), (827, 834, 833, 826), (828, 835, 834, 827), (830, 837, 836, 829), (831, 838, 837, 830), (832, 839, 838, 831), (833, 840, 839, 832), (834, 841, 840, 833), (835, 842, 841, 834), (837, 844, 843, 836), (838, 845, 844, 837), (839, 846, 845, 838), (840, 847, 846, 839), (841, 848, 847, 840), (842, 849, 848, 841), (844, 851, 850, 843), (845, 852, 851, 844), (846, 853, 852, 845), (847, 854, 853, 846), (848, 855, 854, 847), (849, 856, 855, 848), (851, 858, 857, 850), (852, 859, 858, 851), (853, 860, 859, 852), (854, 861, 860, 853), (855, 862, 861, 854), (856, 863, 862, 855), (858, 529, 528, 857), (859, 530, 529, 858), (860, 531, 530, 859), (861, 532, 531, 860), (862, 533, 532, 861), (863, 534, 533, 862)])
me_beziercircle.polygons.foreach_set('use_smooth', [True] * 672)
me_beziercircle.materials.append(mat_material_001)
me_beziercircle.use_remesh_fix_poles = True
me_beziercircle.use_remesh_preserve_attributes = False
me_beziercircle.use_mirror_vertex_groups = False
me_beziercircle.update()

# ---- objects
ob_beziercircle = bpy.data.objects.new('BezierCircle', me_beziercircle)
ob_empty = bpy.data.objects.new('Empty', None)
ob_camera = bpy.data.objects.new('Camera', cam_camera_001)
ob_sun = bpy.data.objects.new('Sun', light_sun_001)

# ---- transforms, parenting, visibility, modifiers, constraints
ob_beziercircle.location = (0.0, 0.0, 0.0)
ob_beziercircle.lineart.crease_threshold = 0.0
_m = ob_beziercircle.modifiers.new('Array', 'ARRAY')
_m.count = 22
_m.constant_offset_displace = (0.0, 0.0, 0.0)
_m.use_relative_offset = False
_m.use_object_offset = True
_m.offset_object = ob_empty
ob_empty.location = (0.0, 0.0, 0.0)
ob_empty.rotation_euler = (0.6891, 1.34, -0.0576)
ob_empty.scale = (1.104, 1.104, 1.104)
ob_empty.lineart.crease_threshold = 0.0
ob_camera.location = (8.6, -13.54, 8.13)
ob_camera.rotation_euler = (1.102, 0.01129, 0.56)
ob_camera.scale = (1.0, 1.0, 1.0)
ob_camera.lineart.crease_threshold = 0.0
ob_sun.location = (0.0, 0.0, 0.0)
ob_sun.rotation_euler = (6.386, -0.01519, -6.279)
ob_sun.lineart.crease_threshold = 0.0

# ---- collection membership
col_collection.objects.link(ob_beziercircle)
col_collection.objects.link(ob_empty)
col_collection.objects.link(ob_camera)
col_collection.objects.link(ob_sun)

# ---- scene / render settings (as saved in the file)
scene.camera = ob_camera
scene.frame_start = 1; scene.frame_end = 1000; scene.frame_set(111)
scene.render.engine = 'BLENDER_EEVEE_NEXT'
scene.render.image_settings.file_format = 'FFMPEG'
scene.render.image_settings.color_mode = 'RGB'
scene.cycles.use_denoising = False
scene.cycles.samples = 128
scene.cycles.sampling_pattern = 'TABULATED_SOBOL'
scene.cycles.use_adaptive_sampling = False
scene.cycles.use_light_tree = False
scene.view_settings.view_transform = 'Filmic'
bpy.context.view_layer.update()
